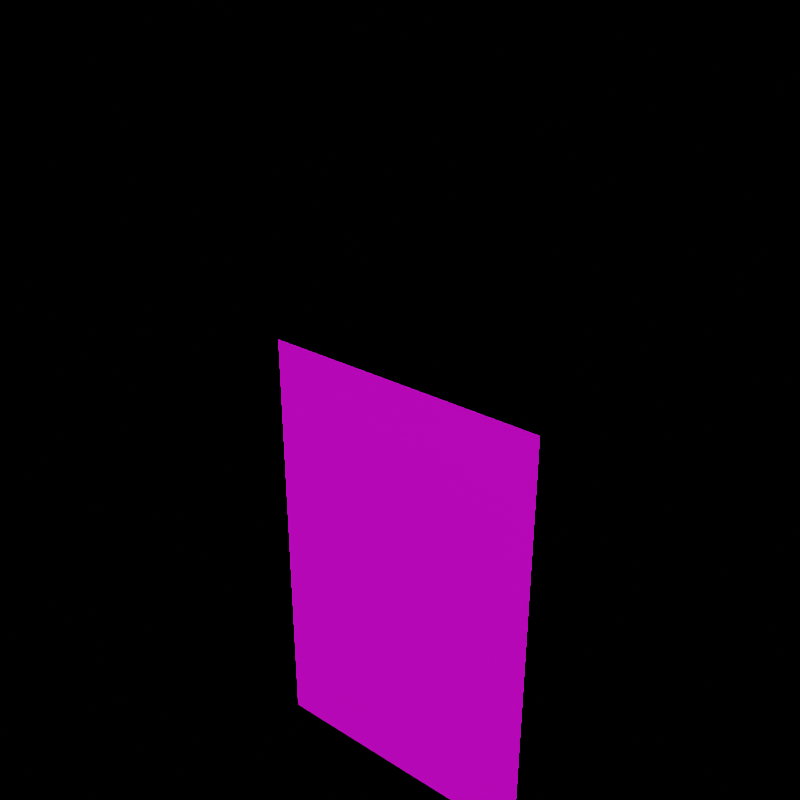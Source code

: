 # Source: Contract.blend  (saved by Blender 4.0.36; exported with 4.5.12 LTS)
import bpy
from mathutils import Matrix  # noqa: F401  (used for matrix-valued properties, if any)

bpy.ops.wm.read_factory_settings(use_empty=True)
scene = bpy.context.scene
scene.name = 'Scene'

# ---- collections
col_collection = bpy.data.collections.new('Collection'); scene.collection.children.link(col_collection)

# ---- images (referenced by path relative to the original .blend; pixels are not part of the script)
import os
ASSET_DIR = os.environ.get("B2B_ASSET_DIR", "")  # directory of the original .blend (textures are referenced by path, not embedded)
HERE = os.path.dirname(os.path.abspath(__file__))  # packed textures are extracted next to this script under _unpacked/

def load_image(name, relpath, width, height, colorspace="sRGB"):
    """Load a texture the original file referenced (path relative to the .blend, or extracted next to this script)."""
    p = next((c for c in (os.path.join(HERE, relpath), os.path.join(ASSET_DIR, relpath)) if relpath and os.path.exists(c)), "")
    if p:
        img = bpy.data.images.load(p, check_existing=True)
        img.name = name
    else:  # same state as the original file: an image datablock whose file is absent (Cycles renders it pink)
        img = bpy.data.images.new(name, width, height)
        img.source = "FILE"
        img.filepath = "//" + (relpath or name)
    img.colorspace_settings.name = colorspace
    return img
img_contract_png = load_image('Contract.png', 'Contract.png', 1024, 1024, 'sRGB')

# ---- materials (node trees are filled in below, after node groups)
mat_material = bpy.data.materials.new('Material')
mat_material.alpha_threshold = 0.0
mat_material.roughness = 0.5
mat_material.line_color = (0.0, 0.0, 0.0, 1.0)

# ---- material node trees
mat_material.use_nodes = True; mat_material.node_tree.nodes.clear()
_N = mat_material.node_tree.nodes; _L = mat_material.node_tree.links
n0 = _N.new('ShaderNodeOutputMaterial'); n0.name = 'Material Output'; n0.location = (300, 300)
n1 = _N.new('ShaderNodeBsdfPrincipled'); n1.name = 'Principled BSDF'; n1.location = (10, 300)
n1.distribution = 'GGX'
n1.subsurface_method = 'RANDOM_WALK_SKIN'
n1.inputs[3].default_value = 1.45
n1.inputs[27].default_value = (0.0, 0.0, 0.0, 1.0)
n1.inputs[28].default_value = 1.0
n2 = _N.new('ShaderNodeTexImage'); n2.name = 'Image Texture'; n2.location = (-334, 154)
n2.image = img_contract_png
n2.interpolation = 'Closest'
n2.extension = 'CLIP'
_L.new(n1.outputs[0], n0.inputs[0])
_L.new(n2.outputs[0], n1.inputs[0])
_L.new(n2.outputs[1], n1.inputs[4])
n0.is_active_output = True

# ---- world
world_world = bpy.data.worlds.new('World'); scene.world = world_world
world_world.use_nodes = True; world_world.node_tree.nodes.clear()
_N = world_world.node_tree.nodes; _L = world_world.node_tree.links
n0 = _N.new('ShaderNodeOutputWorld'); n0.name = 'World Output'; n0.location = (300, 300)
n1 = _N.new('ShaderNodeBackground'); n1.name = 'Background'; n1.location = (10, 300)
n1.inputs[0].default_value = (0.0, 0.0, 0.0, 1.0)
_L.new(n1.outputs[0], n0.inputs[0])
n0.is_active_output = True
world_world.color = (0.05088, 0.05088, 0.05088)
world_world.use_sun_shadow = False
world_world.sun_shadow_jitter_overblur = 0.0

# ---- meshes
me_cube = bpy.data.meshes.new('Cube')
me_cube.from_pydata([(-0.4, 0.001, -0.5879), (0.4, 0.001, -0.5879), (-0.4, 0.001, 0.636), (0.4, 0.001, 0.636), (-0.4, -1.748e-08, 0.636), (0.4, 5.245e-08, 0.636), (-0.4, -5.245e-08, -0.5879), (0.4, 1.748e-08, -0.5879)], [], [(0, 1, 3, 2), (7, 6, 4, 5)])
_uv = me_cube.uv_layers.new(name='UVMap')
_uv.uv.foreach_set('vector', [1.0, 0.0, 0.5, 0.0, 0.5, 1.0, 1.0, 1.0, 0.0, 0.0, 0.5, 0.0, 0.5, 1.0, 0.0, 1.0])
me_cube.materials.append(mat_material)
me_cube.use_mirror_vertex_groups = False
me_cube.update()
arm_armature = bpy.data.armatures.new('Armature')  # bones are not reproduced

# ---- objects
ob_contract = bpy.data.objects.new('Contract', me_cube)
ob_contract_arm = bpy.data.objects.new('Contract_Arm', arm_armature)

# ---- transforms, parenting, visibility, modifiers, constraints
ob_contract.parent = ob_contract_arm
ob_contract.location = (0.0, 0.0, 0.0)
ob_contract.lock_rotations_4d = False
ob_contract.empty_display_type = 'ARROWS'
ob_contract.lineart.crease_threshold = 0.0
_vg = ob_contract.vertex_groups.new(name='Bone')
_vg.add([0, 1, 2, 3, 4, 5, 6, 7], 1.0, 'REPLACE')
_m = ob_contract.modifiers.new('Armature', 'ARMATURE')
_m.object = ob_contract_arm
ob_contract_arm.location = (0.0, 0.0, 0.0)

# ---- collection membership
col_collection.objects.link(ob_contract)
col_collection.objects.link(ob_contract_arm)

# ---- scene / render settings (as saved in the file)
scene.frame_start = 1; scene.frame_end = 39; scene.frame_set(26)
scene.render.engine = 'CYCLES'
scene.render.resolution_x = 128
scene.render.resolution_y = 128
scene.render.fps = 30
scene.render.film_transparent = True
scene.cycles.sampling_pattern = 'TABULATED_SOBOL'
scene.cycles.filter_width = 0.01
scene.view_settings.view_transform = 'Filmic'
bpy.context.view_layer.update()

# ---- added for rendering (the .blend has no active camera and no usable light): camera, sun
cam_auto = bpy.data.cameras.new('AutoCamera')
cam_auto.lens = 50.0
cam_auto.sensor_width = 36.0
cam_auto.clip_end = 1000.0
ob_auto_camera = bpy.data.objects.new('AutoCamera', cam_auto)
scene.collection.objects.link(ob_auto_camera)
ob_auto_camera.location = (1.50838, -1.80118, 1.79501)
ob_auto_camera.rotation_euler = (1.09748, -7.21219e-08, 0.694738)
scene.camera = ob_auto_camera
light_auto_sun = bpy.data.lights.new('AutoSun', 'SUN')
light_auto_sun.energy = 3.0
light_auto_sun.angle = 0.0523599
ob_auto_sun = bpy.data.objects.new('AutoSun', light_auto_sun)
scene.collection.objects.link(ob_auto_sun)
ob_auto_sun.rotation_euler = (0.872665, 0.174533, 0.523599)
bpy.context.view_layer.update()
